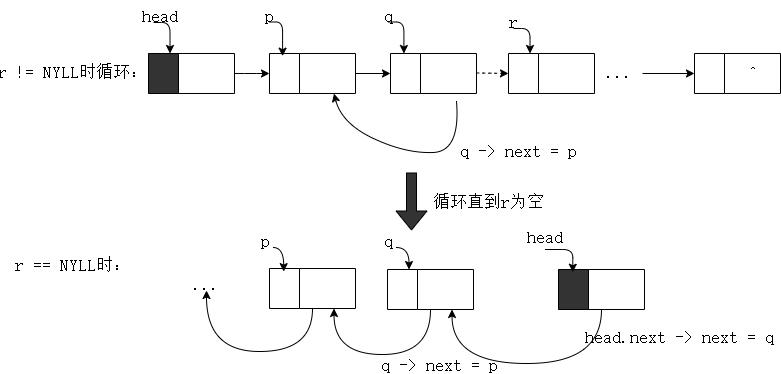

The diagram above was exported from draw.io. Its source (the exported page's mxGraphModel, read from the mxfile embedded in the PNG):
<mxGraphModel dx="2007" dy="613" grid="0" gridSize="10" guides="1" tooltips="1" connect="1" arrows="1" fold="1" page="1" pageScale="1" pageWidth="827" pageHeight="1169" math="1" shadow="0">
  <root>
    <mxCell id="0" />
    <mxCell id="1" parent="0" />
    <mxCell id="rjX3U8aUD-DE7BAaK53v-5" style="edgeStyle=orthogonalEdgeStyle;curved=0;rounded=1;sketch=0;orthogonalLoop=1;jettySize=auto;html=1;exitX=0.25;exitY=0;exitDx=0;exitDy=0;fontFamily=宋体;entryX=0.25;entryY=0;entryDx=0;entryDy=0;" parent="1" target="rjX3U8aUD-DE7BAaK53v-2" edge="1">
      <mxGeometry relative="1" as="geometry">
        <mxPoint x="130" y="568" as="sourcePoint" />
      </mxGeometry>
    </mxCell>
    <mxCell id="rjX3U8aUD-DE7BAaK53v-9" style="edgeStyle=orthogonalEdgeStyle;curved=0;rounded=1;sketch=0;orthogonalLoop=1;jettySize=auto;html=1;exitX=1;exitY=0.5;exitDx=0;exitDy=0;fontFamily=宋体;fontSize=17;" parent="1" source="rjX3U8aUD-DE7BAaK53v-2" target="rjX3U8aUD-DE7BAaK53v-7" edge="1">
      <mxGeometry relative="1" as="geometry" />
    </mxCell>
    <mxCell id="rjX3U8aUD-DE7BAaK53v-2" value="" style="swimlane;horizontal=0;rounded=0;sketch=0;startSize=30;fontFamily=宋体;shadow=0;fillColor=#333333;" parent="1" vertex="1">
      <mxGeometry x="125" y="599" width="86" height="40" as="geometry" />
    </mxCell>
    <mxCell id="rjX3U8aUD-DE7BAaK53v-6" value="head" style="text;strokeColor=none;fillColor=none;align=center;verticalAlign=middle;rounded=0;sketch=0;fontFamily=宋体;fontSize=17;" parent="1" vertex="1">
      <mxGeometry x="116" y="546" width="41" height="28" as="geometry" />
    </mxCell>
    <mxCell id="v8gcvoQ9D54uPTvG-Cam-31" style="edgeStyle=orthogonalEdgeStyle;curved=0;rounded=1;sketch=0;orthogonalLoop=1;jettySize=auto;html=1;exitX=1;exitY=0.5;exitDx=0;exitDy=0;entryX=0;entryY=0.5;entryDx=0;entryDy=0;fontFamily=宋体;fontSize=17;" parent="1" source="rjX3U8aUD-DE7BAaK53v-7" target="rjX3U8aUD-DE7BAaK53v-10" edge="1">
      <mxGeometry relative="1" as="geometry" />
    </mxCell>
    <mxCell id="rjX3U8aUD-DE7BAaK53v-7" value="" style="swimlane;horizontal=0;rounded=0;sketch=0;startSize=30;fontFamily=宋体;shadow=0;" parent="1" vertex="1">
      <mxGeometry x="246" y="599" width="86" height="40" as="geometry" />
    </mxCell>
    <mxCell id="rjX3U8aUD-DE7BAaK53v-10" value="" style="swimlane;horizontal=0;rounded=0;sketch=0;startSize=30;fontFamily=宋体;shadow=0;" parent="1" vertex="1">
      <mxGeometry x="367" y="599" width="86" height="40" as="geometry" />
    </mxCell>
    <mxCell id="v8gcvoQ9D54uPTvG-Cam-13" style="edgeStyle=orthogonalEdgeStyle;curved=0;rounded=1;sketch=0;orthogonalLoop=1;jettySize=auto;html=1;exitX=1;exitY=0.5;exitDx=0;exitDy=0;entryX=0;entryY=0.75;entryDx=0;entryDy=0;fontFamily=宋体;fontSize=17;" parent="1" source="rjX3U8aUD-DE7BAaK53v-13" edge="1">
      <mxGeometry relative="1" as="geometry">
        <Array as="points">
          <mxPoint x="595" y="619" />
          <mxPoint x="595" y="629" />
        </Array>
      </mxGeometry>
    </mxCell>
    <mxCell id="rjX3U8aUD-DE7BAaK53v-13" value="" style="swimlane;horizontal=0;rounded=0;sketch=0;startSize=30;fontFamily=宋体;shadow=0;" parent="1" vertex="1">
      <mxGeometry x="485" y="599" width="86" height="40" as="geometry" />
    </mxCell>
    <mxCell id="v8gcvoQ9D54uPTvG-Cam-2" style="edgeStyle=orthogonalEdgeStyle;curved=0;rounded=1;sketch=0;orthogonalLoop=1;jettySize=auto;html=1;exitX=0.5;exitY=1;exitDx=0;exitDy=0;entryX=0.152;entryY=0.067;entryDx=0;entryDy=0;entryPerimeter=0;fontFamily=宋体;fontSize=17;" parent="1" source="v8gcvoQ9D54uPTvG-Cam-1" target="rjX3U8aUD-DE7BAaK53v-7" edge="1">
      <mxGeometry relative="1" as="geometry" />
    </mxCell>
    <mxCell id="v8gcvoQ9D54uPTvG-Cam-1" value="p" style="text;strokeColor=none;fillColor=none;align=center;verticalAlign=middle;rounded=0;shadow=0;sketch=0;fontFamily=宋体;fontSize=17;" parent="1" vertex="1">
      <mxGeometry x="231" y="552.5" width="30" height="15" as="geometry" />
    </mxCell>
    <mxCell id="v8gcvoQ9D54uPTvG-Cam-4" style="edgeStyle=orthogonalEdgeStyle;curved=0;rounded=1;sketch=0;orthogonalLoop=1;jettySize=auto;html=1;exitX=0.5;exitY=1;exitDx=0;exitDy=0;entryX=0.156;entryY=0;entryDx=0;entryDy=0;entryPerimeter=0;fontFamily=宋体;fontSize=17;" parent="1" source="v8gcvoQ9D54uPTvG-Cam-3" target="rjX3U8aUD-DE7BAaK53v-10" edge="1">
      <mxGeometry relative="1" as="geometry" />
    </mxCell>
    <mxCell id="v8gcvoQ9D54uPTvG-Cam-3" value="q" style="text;strokeColor=none;fillColor=none;align=center;verticalAlign=middle;rounded=0;shadow=0;sketch=0;fontFamily=宋体;fontSize=17;" parent="1" vertex="1">
      <mxGeometry x="350" y="552.5" width="30" height="15" as="geometry" />
    </mxCell>
    <mxCell id="v8gcvoQ9D54uPTvG-Cam-6" style="edgeStyle=orthogonalEdgeStyle;curved=0;rounded=1;sketch=0;orthogonalLoop=1;jettySize=auto;html=1;exitX=0.5;exitY=1;exitDx=0;exitDy=0;entryX=0.25;entryY=0;entryDx=0;entryDy=0;fontFamily=宋体;fontSize=17;" parent="1" source="v8gcvoQ9D54uPTvG-Cam-5" target="rjX3U8aUD-DE7BAaK53v-13" edge="1">
      <mxGeometry relative="1" as="geometry" />
    </mxCell>
    <mxCell id="v8gcvoQ9D54uPTvG-Cam-5" value="r" style="text;strokeColor=none;fillColor=none;align=center;verticalAlign=middle;rounded=0;shadow=0;sketch=0;fontFamily=宋体;fontSize=17;" parent="1" vertex="1">
      <mxGeometry x="475" y="559" width="30" height="15" as="geometry" />
    </mxCell>
    <mxCell id="v8gcvoQ9D54uPTvG-Cam-8" value="" style="curved=1;endArrow=classic;html=1;dashed=1;visionCrossLine=1;rounded=1;sketch=0;fontFamily=宋体;fontSize=17;exitX=1;exitY=0.5;exitDx=0;exitDy=0;entryX=0;entryY=0.5;entryDx=0;entryDy=0;" parent="1" target="rjX3U8aUD-DE7BAaK53v-13" edge="1">
      <mxGeometry width="50" height="50" relative="1" as="geometry">
        <mxPoint x="453" y="618.5" as="sourcePoint" />
        <mxPoint x="510" y="618.5" as="targetPoint" />
        <Array as="points" />
      </mxGeometry>
    </mxCell>
    <mxCell id="v8gcvoQ9D54uPTvG-Cam-11" value="" style="curved=1;endArrow=classic;html=1;rounded=1;sketch=0;fontFamily=宋体;fontSize=17;entryX=0.75;entryY=1;entryDx=0;entryDy=0;" parent="1" target="rjX3U8aUD-DE7BAaK53v-7" edge="1">
      <mxGeometry width="50" height="50" relative="1" as="geometry">
        <mxPoint x="433" y="647" as="sourcePoint" />
        <mxPoint x="437" y="647" as="targetPoint" />
        <Array as="points">
          <mxPoint x="437" y="697" />
          <mxPoint x="382" y="699" />
          <mxPoint x="318" y="669" />
        </Array>
      </mxGeometry>
    </mxCell>
    <mxCell id="v8gcvoQ9D54uPTvG-Cam-12" value="" style="swimlane;horizontal=0;rounded=0;sketch=0;startSize=30;fontFamily=宋体;shadow=0;" parent="1" vertex="1">
      <mxGeometry x="671" y="599" width="86" height="40" as="geometry" />
    </mxCell>
    <mxCell id="v8gcvoQ9D54uPTvG-Cam-15" value="r != NYLL时循环：" style="text;strokeColor=none;fillColor=none;align=center;verticalAlign=middle;rounded=0;shadow=0;sketch=0;fontFamily=宋体;fontSize=17;" parent="1" vertex="1">
      <mxGeometry x="42" y="609" width="14" height="15" as="geometry" />
    </mxCell>
    <mxCell id="v8gcvoQ9D54uPTvG-Cam-18" value="q -&gt; next = p" style="text;strokeColor=none;fillColor=none;align=center;verticalAlign=middle;rounded=0;shadow=0;sketch=0;fontFamily=宋体;fontSize=17;" parent="1" vertex="1">
      <mxGeometry x="480" y="688" width="30" height="15" as="geometry" />
    </mxCell>
    <mxCell id="v8gcvoQ9D54uPTvG-Cam-19" value="" style="shape=flexArrow;endArrow=classic;html=1;rounded=1;sketch=0;fontFamily=宋体;fontSize=17;curved=0;fillColor=#333333;" parent="1" edge="1">
      <mxGeometry width="50" height="50" relative="1" as="geometry">
        <mxPoint x="388" y="718" as="sourcePoint" />
        <mxPoint x="388" y="776" as="targetPoint" />
      </mxGeometry>
    </mxCell>
    <mxCell id="v8gcvoQ9D54uPTvG-Cam-20" value="循环直到r为空" style="text;strokeColor=none;fillColor=none;align=center;verticalAlign=middle;rounded=0;shadow=0;sketch=0;fontFamily=宋体;fontSize=17;" parent="1" vertex="1">
      <mxGeometry x="450" y="703" width="30" height="87" as="geometry" />
    </mxCell>
    <mxCell id="v8gcvoQ9D54uPTvG-Cam-21" value="r == NYLL时：" style="text;strokeColor=none;fillColor=none;align=center;verticalAlign=middle;rounded=0;shadow=0;sketch=0;fontFamily=宋体;fontSize=17;" parent="1" vertex="1">
      <mxGeometry x="42" y="802" width="14" height="15" as="geometry" />
    </mxCell>
    <mxCell id="v8gcvoQ9D54uPTvG-Cam-23" value="..." style="text;strokeColor=none;fillColor=none;align=center;verticalAlign=middle;rounded=0;shadow=0;sketch=0;fontFamily=宋体;fontSize=17;" parent="1" vertex="1">
      <mxGeometry x="581" y="608" width="30" height="16" as="geometry" />
    </mxCell>
    <mxCell id="v8gcvoQ9D54uPTvG-Cam-24" value="" style="rounded=0;sketch=0;fontFamily=宋体;fontSize=17;curved=0;entryX=0;entryY=0.5;entryDx=0;entryDy=0;" parent="1" target="v8gcvoQ9D54uPTvG-Cam-12" edge="1">
      <mxGeometry width="100" height="100" relative="1" as="geometry">
        <mxPoint x="619" y="619" as="sourcePoint" />
        <mxPoint x="667" y="617" as="targetPoint" />
      </mxGeometry>
    </mxCell>
    <mxCell id="v8gcvoQ9D54uPTvG-Cam-25" value="^" style="text;html=1;align=center;verticalAlign=middle;resizable=0;points=[];autosize=1;strokeColor=none;fillColor=none;fontSize=17;fontFamily=宋体;" parent="1" vertex="1">
      <mxGeometry x="720" y="609" width="19" height="24" as="geometry" />
    </mxCell>
    <mxCell id="v8gcvoQ9D54uPTvG-Cam-43" style="edgeStyle=orthogonalEdgeStyle;curved=1;rounded=1;sketch=0;orthogonalLoop=1;jettySize=auto;html=1;exitX=0.5;exitY=1;exitDx=0;exitDy=0;entryX=0.5;entryY=1;entryDx=0;entryDy=0;fontFamily=宋体;fontSize=17;" parent="1" source="v8gcvoQ9D54uPTvG-Cam-26" target="v8gcvoQ9D54uPTvG-Cam-28" edge="1">
      <mxGeometry relative="1" as="geometry">
        <Array as="points">
          <mxPoint x="289" y="897" />
          <mxPoint x="183" y="897" />
        </Array>
      </mxGeometry>
    </mxCell>
    <mxCell id="v8gcvoQ9D54uPTvG-Cam-26" value="" style="swimlane;horizontal=0;rounded=0;sketch=0;startSize=30;fontFamily=宋体;shadow=0;" parent="1" vertex="1">
      <mxGeometry x="246" y="814" width="86" height="40" as="geometry" />
    </mxCell>
    <mxCell id="v8gcvoQ9D54uPTvG-Cam-28" value="..." style="text;strokeColor=none;fillColor=none;align=center;verticalAlign=middle;rounded=0;shadow=0;sketch=0;fontFamily=宋体;fontSize=17;" parent="1" vertex="1">
      <mxGeometry x="168" y="821" width="30" height="15" as="geometry" />
    </mxCell>
    <mxCell id="v8gcvoQ9D54uPTvG-Cam-42" style="edgeStyle=orthogonalEdgeStyle;curved=1;rounded=1;sketch=0;orthogonalLoop=1;jettySize=auto;html=1;exitX=0.5;exitY=1;exitDx=0;exitDy=0;entryX=0.75;entryY=1;entryDx=0;entryDy=0;fontFamily=宋体;fontSize=17;" parent="1" source="v8gcvoQ9D54uPTvG-Cam-32" target="v8gcvoQ9D54uPTvG-Cam-26" edge="1">
      <mxGeometry relative="1" as="geometry">
        <Array as="points">
          <mxPoint x="407" y="900" />
          <mxPoint x="311" y="900" />
        </Array>
      </mxGeometry>
    </mxCell>
    <mxCell id="v8gcvoQ9D54uPTvG-Cam-32" value="" style="swimlane;horizontal=0;rounded=0;sketch=0;startSize=30;fontFamily=宋体;shadow=0;" parent="1" vertex="1">
      <mxGeometry x="364" y="815" width="86" height="40" as="geometry" />
    </mxCell>
    <mxCell id="v8gcvoQ9D54uPTvG-Cam-39" style="edgeStyle=orthogonalEdgeStyle;curved=1;rounded=1;sketch=0;orthogonalLoop=1;jettySize=auto;html=1;exitX=0.5;exitY=1;exitDx=0;exitDy=0;entryX=0.5;entryY=1;entryDx=0;entryDy=0;fontFamily=宋体;fontSize=17;" parent="1" source="v8gcvoQ9D54uPTvG-Cam-33" edge="1">
      <mxGeometry relative="1" as="geometry">
        <Array as="points">
          <mxPoint x="578" y="912" />
          <mxPoint x="407" y="912" />
        </Array>
      </mxGeometry>
    </mxCell>
    <mxCell id="v8gcvoQ9D54uPTvG-Cam-41" style="edgeStyle=orthogonalEdgeStyle;curved=1;rounded=1;sketch=0;orthogonalLoop=1;jettySize=auto;html=1;exitX=0.5;exitY=1;exitDx=0;exitDy=0;entryX=0.75;entryY=1;entryDx=0;entryDy=0;fontFamily=宋体;fontSize=17;" parent="1" source="v8gcvoQ9D54uPTvG-Cam-33" target="v8gcvoQ9D54uPTvG-Cam-32" edge="1">
      <mxGeometry relative="1" as="geometry">
        <Array as="points">
          <mxPoint x="578" y="909" />
          <mxPoint x="429" y="909" />
        </Array>
      </mxGeometry>
    </mxCell>
    <mxCell id="v8gcvoQ9D54uPTvG-Cam-33" value="" style="swimlane;horizontal=0;rounded=0;sketch=0;startSize=30;fontFamily=宋体;shadow=0;fillColor=#333333;" parent="1" vertex="1">
      <mxGeometry x="535" y="815" width="86" height="40" as="geometry" />
    </mxCell>
    <mxCell id="v8gcvoQ9D54uPTvG-Cam-35" style="edgeStyle=orthogonalEdgeStyle;curved=0;rounded=1;sketch=0;orthogonalLoop=1;jettySize=auto;html=1;exitX=0.5;exitY=1;exitDx=0;exitDy=0;entryX=0.166;entryY=0.068;entryDx=0;entryDy=0;entryPerimeter=0;fontFamily=宋体;fontSize=17;" parent="1" source="v8gcvoQ9D54uPTvG-Cam-34" target="v8gcvoQ9D54uPTvG-Cam-33" edge="1">
      <mxGeometry relative="1" as="geometry" />
    </mxCell>
    <mxCell id="v8gcvoQ9D54uPTvG-Cam-34" value="head" style="text;strokeColor=none;fillColor=none;align=center;verticalAlign=middle;rounded=0;sketch=0;fontFamily=宋体;fontSize=17;" parent="1" vertex="1">
      <mxGeometry x="501" y="767" width="41" height="28" as="geometry" />
    </mxCell>
    <mxCell id="v8gcvoQ9D54uPTvG-Cam-45" style="edgeStyle=orthogonalEdgeStyle;curved=1;rounded=1;sketch=0;orthogonalLoop=1;jettySize=auto;html=1;exitX=0.75;exitY=1;exitDx=0;exitDy=0;entryX=0.165;entryY=0.078;entryDx=0;entryDy=0;entryPerimeter=0;fontFamily=宋体;fontSize=17;" parent="1" source="v8gcvoQ9D54uPTvG-Cam-44" target="v8gcvoQ9D54uPTvG-Cam-26" edge="1">
      <mxGeometry relative="1" as="geometry" />
    </mxCell>
    <mxCell id="v8gcvoQ9D54uPTvG-Cam-44" value="p" style="text;strokeColor=none;fillColor=none;align=center;verticalAlign=middle;rounded=0;shadow=0;sketch=0;fontFamily=宋体;fontSize=17;" parent="1" vertex="1">
      <mxGeometry x="227" y="778" width="30" height="15" as="geometry" />
    </mxCell>
    <mxCell id="v8gcvoQ9D54uPTvG-Cam-47" style="edgeStyle=orthogonalEdgeStyle;curved=1;rounded=1;sketch=0;orthogonalLoop=1;jettySize=auto;html=1;exitX=0.75;exitY=1;exitDx=0;exitDy=0;entryX=0.25;entryY=0;entryDx=0;entryDy=0;fontFamily=宋体;fontSize=17;" parent="1" source="v8gcvoQ9D54uPTvG-Cam-46" target="v8gcvoQ9D54uPTvG-Cam-32" edge="1">
      <mxGeometry relative="1" as="geometry" />
    </mxCell>
    <mxCell id="v8gcvoQ9D54uPTvG-Cam-46" value="q" style="text;strokeColor=none;fillColor=none;align=center;verticalAlign=middle;rounded=0;shadow=0;sketch=0;fontFamily=宋体;fontSize=17;" parent="1" vertex="1">
      <mxGeometry x="350" y="778" width="30" height="15" as="geometry" />
    </mxCell>
    <mxCell id="TmChnxonvJfHkqtMdARY-1" value="q -&gt; next = p" style="text;strokeColor=none;fillColor=none;align=center;verticalAlign=middle;rounded=0;shadow=0;sketch=0;fontFamily=宋体;fontSize=17;" parent="1" vertex="1">
      <mxGeometry x="401" y="902" width="30" height="15" as="geometry" />
    </mxCell>
    <mxCell id="TmChnxonvJfHkqtMdARY-2" value="head.next -&gt; next = q" style="text;strokeColor=none;fillColor=none;align=center;verticalAlign=middle;rounded=0;shadow=0;sketch=0;fontFamily=宋体;fontSize=17;" parent="1" vertex="1">
      <mxGeometry x="641" y="874" width="30" height="15" as="geometry" />
    </mxCell>
  </root>
</mxGraphModel>